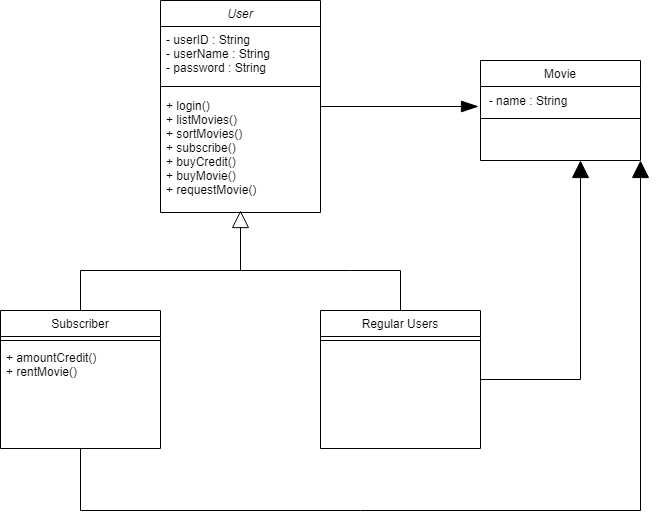

The diagram above was exported from draw.io. Its source (the exported page's mxGraphModel, read from the mxfile embedded in the PNG):
<mxGraphModel dx="1434" dy="756" grid="1" gridSize="10" guides="1" tooltips="1" connect="1" arrows="1" fold="1" page="1" pageScale="1" pageWidth="827" pageHeight="1169" math="0" shadow="0">
  <root>
    <mxCell id="WIyWlLk6GJQsqaUBKTNV-0" />
    <mxCell id="WIyWlLk6GJQsqaUBKTNV-1" parent="WIyWlLk6GJQsqaUBKTNV-0" />
    <mxCell id="x8SVBvrMtKEYdyjSOGQ0-21" style="edgeStyle=orthogonalEdgeStyle;rounded=0;orthogonalLoop=1;jettySize=auto;html=1;endArrow=blockThin;endFill=1;endSize=15;" parent="WIyWlLk6GJQsqaUBKTNV-1" source="zkfFHV4jXpPFQw0GAbJ--0" edge="1">
      <mxGeometry relative="1" as="geometry">
        <mxPoint x="638" y="196" as="targetPoint" />
      </mxGeometry>
    </mxCell>
    <mxCell id="zkfFHV4jXpPFQw0GAbJ--0" value="User" style="swimlane;fontStyle=2;align=center;verticalAlign=top;childLayout=stackLayout;horizontal=1;startSize=26;horizontalStack=0;resizeParent=1;resizeLast=0;collapsible=1;marginBottom=0;rounded=0;shadow=0;strokeWidth=1;" parent="WIyWlLk6GJQsqaUBKTNV-1" vertex="1">
      <mxGeometry x="320" y="90" width="160" height="212" as="geometry">
        <mxRectangle x="230" y="140" width="160" height="26" as="alternateBounds" />
      </mxGeometry>
    </mxCell>
    <mxCell id="zkfFHV4jXpPFQw0GAbJ--2" value="- userID : String&#10;- userName : String&#10;- password : String&#10;" style="text;align=left;verticalAlign=top;spacingLeft=4;spacingRight=4;overflow=hidden;rotatable=0;points=[[0,0.5],[1,0.5]];portConstraint=eastwest;rounded=0;shadow=0;html=0;" parent="zkfFHV4jXpPFQw0GAbJ--0" vertex="1">
      <mxGeometry y="26" width="160" height="54" as="geometry" />
    </mxCell>
    <mxCell id="zkfFHV4jXpPFQw0GAbJ--4" value="" style="line;html=1;strokeWidth=1;align=left;verticalAlign=middle;spacingTop=-1;spacingLeft=3;spacingRight=3;rotatable=0;labelPosition=right;points=[];portConstraint=eastwest;" parent="zkfFHV4jXpPFQw0GAbJ--0" vertex="1">
      <mxGeometry y="80" width="160" height="12" as="geometry" />
    </mxCell>
    <mxCell id="zkfFHV4jXpPFQw0GAbJ--5" value="+ login()&#10;+ listMovies()&#10;+ sortMovies()&#10;+ subscribe()&#10;+ buyCredit()&#10;+ buyMovie()&#10;+ requestMovie()" style="text;align=left;verticalAlign=top;spacingLeft=4;spacingRight=4;overflow=hidden;rotatable=0;points=[[0,0.5],[1,0.5]];portConstraint=eastwest;" parent="zkfFHV4jXpPFQw0GAbJ--0" vertex="1">
      <mxGeometry y="92" width="160" height="110" as="geometry" />
    </mxCell>
    <mxCell id="zkfFHV4jXpPFQw0GAbJ--6" value="Subscriber" style="swimlane;fontStyle=0;align=center;verticalAlign=top;childLayout=stackLayout;horizontal=1;startSize=26;horizontalStack=0;resizeParent=1;resizeLast=0;collapsible=1;marginBottom=0;rounded=0;shadow=0;strokeWidth=1;" parent="WIyWlLk6GJQsqaUBKTNV-1" vertex="1">
      <mxGeometry x="160" y="400" width="160" height="138" as="geometry">
        <mxRectangle x="130" y="380" width="160" height="26" as="alternateBounds" />
      </mxGeometry>
    </mxCell>
    <mxCell id="zkfFHV4jXpPFQw0GAbJ--9" value="" style="line;html=1;strokeWidth=1;align=left;verticalAlign=middle;spacingTop=-1;spacingLeft=3;spacingRight=3;rotatable=0;labelPosition=right;points=[];portConstraint=eastwest;" parent="zkfFHV4jXpPFQw0GAbJ--6" vertex="1">
      <mxGeometry y="26" width="160" height="8" as="geometry" />
    </mxCell>
    <mxCell id="zkfFHV4jXpPFQw0GAbJ--11" value="+ amountCredit()&#10;+ rentMovie()&#10;" style="text;align=left;verticalAlign=top;spacingLeft=4;spacingRight=4;overflow=hidden;rotatable=0;points=[[0,0.5],[1,0.5]];portConstraint=eastwest;" parent="zkfFHV4jXpPFQw0GAbJ--6" vertex="1">
      <mxGeometry y="34" width="160" height="66" as="geometry" />
    </mxCell>
    <mxCell id="x8SVBvrMtKEYdyjSOGQ0-26" value="" style="endArrow=none;html=1;rounded=0;endSize=15;" parent="zkfFHV4jXpPFQw0GAbJ--6" edge="1">
      <mxGeometry width="50" height="50" relative="1" as="geometry">
        <mxPoint x="80" y="138" as="sourcePoint" />
        <mxPoint x="80" y="200" as="targetPoint" />
      </mxGeometry>
    </mxCell>
    <mxCell id="x8SVBvrMtKEYdyjSOGQ0-1" value="Movie" style="swimlane;fontStyle=0;align=center;verticalAlign=top;childLayout=stackLayout;horizontal=1;startSize=26;horizontalStack=0;resizeParent=1;resizeLast=0;collapsible=1;marginBottom=0;rounded=0;shadow=0;strokeWidth=1;" parent="WIyWlLk6GJQsqaUBKTNV-1" vertex="1">
      <mxGeometry x="640" y="150" width="160" height="100" as="geometry">
        <mxRectangle x="130" y="380" width="160" height="26" as="alternateBounds" />
      </mxGeometry>
    </mxCell>
    <mxCell id="x8SVBvrMtKEYdyjSOGQ0-22" value="&amp;nbsp; - name : String" style="text;html=1;align=left;verticalAlign=middle;resizable=0;points=[];autosize=1;strokeColor=none;fillColor=none;" parent="x8SVBvrMtKEYdyjSOGQ0-1" vertex="1">
      <mxGeometry y="26" width="160" height="30" as="geometry" />
    </mxCell>
    <mxCell id="x8SVBvrMtKEYdyjSOGQ0-2" value="" style="line;html=1;strokeWidth=1;align=left;verticalAlign=middle;spacingTop=-1;spacingLeft=3;spacingRight=3;rotatable=0;labelPosition=right;points=[];portConstraint=eastwest;" parent="x8SVBvrMtKEYdyjSOGQ0-1" vertex="1">
      <mxGeometry y="56" width="160" height="4" as="geometry" />
    </mxCell>
    <mxCell id="x8SVBvrMtKEYdyjSOGQ0-23" style="edgeStyle=orthogonalEdgeStyle;rounded=0;orthogonalLoop=1;jettySize=auto;html=1;endArrow=block;endFill=1;endSize=15;" parent="WIyWlLk6GJQsqaUBKTNV-1" source="x8SVBvrMtKEYdyjSOGQ0-4" edge="1">
      <mxGeometry relative="1" as="geometry">
        <mxPoint x="740" y="250" as="targetPoint" />
      </mxGeometry>
    </mxCell>
    <mxCell id="x8SVBvrMtKEYdyjSOGQ0-4" value="Regular Users" style="swimlane;fontStyle=0;align=center;verticalAlign=top;childLayout=stackLayout;horizontal=1;startSize=26;horizontalStack=0;resizeParent=1;resizeLast=0;collapsible=1;marginBottom=0;rounded=0;shadow=0;strokeWidth=1;" parent="WIyWlLk6GJQsqaUBKTNV-1" vertex="1">
      <mxGeometry x="480" y="400" width="160" height="138" as="geometry">
        <mxRectangle x="130" y="380" width="160" height="26" as="alternateBounds" />
      </mxGeometry>
    </mxCell>
    <mxCell id="x8SVBvrMtKEYdyjSOGQ0-5" value="" style="line;html=1;strokeWidth=1;align=left;verticalAlign=middle;spacingTop=-1;spacingLeft=3;spacingRight=3;rotatable=0;labelPosition=right;points=[];portConstraint=eastwest;" parent="x8SVBvrMtKEYdyjSOGQ0-4" vertex="1">
      <mxGeometry y="26" width="160" height="8" as="geometry" />
    </mxCell>
    <mxCell id="x8SVBvrMtKEYdyjSOGQ0-13" value="" style="endArrow=none;html=1;rounded=0;endSize=15;" parent="WIyWlLk6GJQsqaUBKTNV-1" edge="1">
      <mxGeometry width="50" height="50" relative="1" as="geometry">
        <mxPoint x="560" y="400" as="sourcePoint" />
        <mxPoint x="560" y="360" as="targetPoint" />
      </mxGeometry>
    </mxCell>
    <mxCell id="x8SVBvrMtKEYdyjSOGQ0-14" value="" style="endArrow=none;html=1;rounded=0;endSize=15;" parent="WIyWlLk6GJQsqaUBKTNV-1" edge="1">
      <mxGeometry width="50" height="50" relative="1" as="geometry">
        <mxPoint x="240" y="400" as="sourcePoint" />
        <mxPoint x="240" y="360" as="targetPoint" />
      </mxGeometry>
    </mxCell>
    <mxCell id="x8SVBvrMtKEYdyjSOGQ0-15" value="" style="endArrow=none;html=1;rounded=0;endSize=15;" parent="WIyWlLk6GJQsqaUBKTNV-1" edge="1">
      <mxGeometry width="50" height="50" relative="1" as="geometry">
        <mxPoint x="560" y="360" as="sourcePoint" />
        <mxPoint x="510" y="360" as="targetPoint" />
      </mxGeometry>
    </mxCell>
    <mxCell id="x8SVBvrMtKEYdyjSOGQ0-16" value="" style="endArrow=none;html=1;rounded=0;endSize=15;" parent="WIyWlLk6GJQsqaUBKTNV-1" edge="1">
      <mxGeometry width="50" height="50" relative="1" as="geometry">
        <mxPoint x="240" y="360" as="sourcePoint" />
        <mxPoint x="510" y="360" as="targetPoint" />
      </mxGeometry>
    </mxCell>
    <mxCell id="x8SVBvrMtKEYdyjSOGQ0-18" value="" style="endArrow=block;html=1;rounded=0;endSize=15;endFill=0;" parent="WIyWlLk6GJQsqaUBKTNV-1" edge="1">
      <mxGeometry width="50" height="50" relative="1" as="geometry">
        <mxPoint x="400" y="360" as="sourcePoint" />
        <mxPoint x="400" y="300" as="targetPoint" />
      </mxGeometry>
    </mxCell>
    <mxCell id="x8SVBvrMtKEYdyjSOGQ0-27" value="" style="endArrow=none;html=1;rounded=0;endSize=15;" parent="WIyWlLk6GJQsqaUBKTNV-1" edge="1">
      <mxGeometry width="50" height="50" relative="1" as="geometry">
        <mxPoint x="240" y="600" as="sourcePoint" />
        <mxPoint x="800" y="600" as="targetPoint" />
      </mxGeometry>
    </mxCell>
    <mxCell id="x8SVBvrMtKEYdyjSOGQ0-28" value="" style="endArrow=block;html=1;rounded=0;endSize=15;entryX=1;entryY=1;entryDx=0;entryDy=0;endFill=1;" parent="WIyWlLk6GJQsqaUBKTNV-1" target="x8SVBvrMtKEYdyjSOGQ0-1" edge="1">
      <mxGeometry width="50" height="50" relative="1" as="geometry">
        <mxPoint x="800" y="600" as="sourcePoint" />
        <mxPoint x="800" y="540" as="targetPoint" />
      </mxGeometry>
    </mxCell>
  </root>
</mxGraphModel>